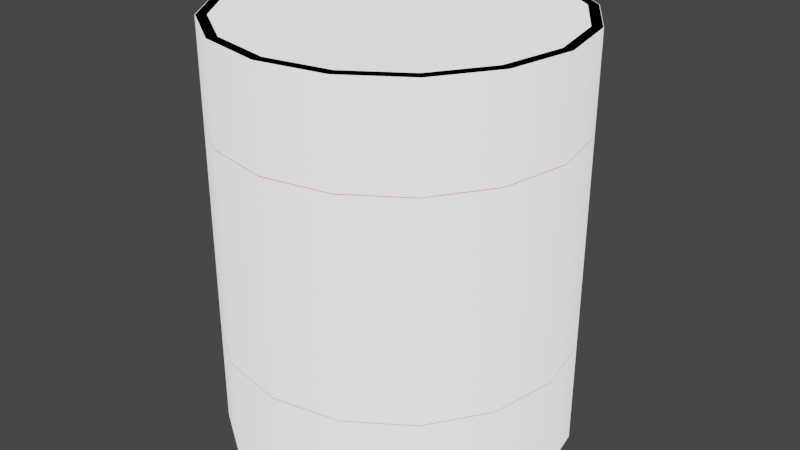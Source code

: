 # Source: Drum.blend  (saved by Blender 3.4.6; exported with 4.5.12 LTS)
import bpy
from mathutils import Matrix  # noqa: F401  (used for matrix-valued properties, if any)

bpy.ops.wm.read_factory_settings(use_empty=True)
scene = bpy.context.scene
scene.name = 'Scene'

# ---- collections
col_collection = bpy.data.collections.new('Collection'); scene.collection.children.link(col_collection)

# ---- images (referenced by path relative to the original .blend; pixels are not part of the script)
import os
ASSET_DIR = os.environ.get("B2B_ASSET_DIR", "")  # directory of the original .blend (textures are referenced by path, not embedded)
HERE = os.path.dirname(os.path.abspath(__file__))  # packed textures are extracted next to this script under _unpacked/

def load_image(name, relpath, width, height, colorspace="sRGB"):
    """Load a texture the original file referenced (path relative to the .blend, or extracted next to this script)."""
    p = next((c for c in (os.path.join(HERE, relpath), os.path.join(ASSET_DIR, relpath)) if relpath and os.path.exists(c)), "")
    if p:
        img = bpy.data.images.load(p, check_existing=True)
        img.name = name
    else:  # same state as the original file: an image datablock whose file is absent (Cycles renders it pink)
        img = bpy.data.images.new(name, width, height)
        img.source = "FILE"
        img.filepath = "//" + (relpath or name)
    img.colorspace_settings.name = colorspace
    return img
img_drum = load_image('Drum', 'Drum.tga', 1024, 1024, 'sRGB')

# ---- materials (node trees are filled in below, after node groups)
mat_drum = bpy.data.materials.new('Drum')

# ---- node groups
ng_auto_smooth = bpy.data.node_groups.new('Auto Smooth', 'GeometryNodeTree')
_s = ng_auto_smooth.interface.new_socket(name='Geometry', in_out='OUTPUT', socket_type='NodeSocketGeometry')
_s = ng_auto_smooth.interface.new_socket(name='Geometry', in_out='INPUT', socket_type='NodeSocketGeometry')
_s = ng_auto_smooth.interface.new_socket(name='Angle', in_out='INPUT', socket_type='NodeSocketFloat')
_s.subtype = 'ANGLE'
_s.min_value = 0.0
_s.max_value = 3.142
ng_auto_smooth.is_modifier = True
_N = ng_auto_smooth.nodes; _L = ng_auto_smooth.links
n0 = _N.new('NodeGroupOutput'); n0.name = 'Group Output'; n0.location = (480, -100)
n1 = _N.new('NodeGroupInput'); n1.name = 'Group Input'; n1.location = (-420, -300)
n2 = _N.new('NodeGroupInput'); n2.name = 'Group Input.001'; n2.location = (-60, -100)
n3 = _N.new('GeometryNodeSetShadeSmooth'); n3.name = 'Set Shade Smooth'; n3.location = (120, -100)
n3.domain = 'EDGE'
n4 = _N.new('GeometryNodeSetShadeSmooth'); n4.name = 'Set Shade Smooth.001'; n4.location = (300, -100)
n5 = _N.new('GeometryNodeInputMeshEdgeAngle'); n5.name = 'Edge Angle'; n5.location = (-420, -220)
n6 = _N.new('GeometryNodeInputEdgeSmooth'); n6.name = 'Is Edge Smooth'; n6.location = (-60, -160)
n7 = _N.new('GeometryNodeInputShadeSmooth'); n7.name = 'Is Face Smooth'; n7.location = (-240, -340)
n8 = _N.new('FunctionNodeBooleanMath'); n8.name = 'Boolean Math'; n8.location = (-60, -220)
n9 = _N.new('FunctionNodeCompare'); n9.name = 'Compare'; n9.location = (-240, -180)
n9.operation = 'LESS_EQUAL'
_L.new(n5.outputs[0], n9.inputs[0])
_L.new(n4.outputs[0], n0.inputs[0])
_L.new(n1.outputs[1], n9.inputs[1])
_L.new(n9.outputs[0], n8.inputs[0])
_L.new(n7.outputs[0], n8.inputs[1])
_L.new(n2.outputs[0], n3.inputs[0])
_L.new(n6.outputs[0], n3.inputs[1])
_L.new(n3.outputs[0], n4.inputs[0])
_L.new(n8.outputs[0], n3.inputs[2])
n0.is_active_output = True

# ---- material node trees
mat_drum.use_nodes = True; mat_drum.node_tree.nodes.clear()
_N = mat_drum.node_tree.nodes; _L = mat_drum.node_tree.links
n0 = _N.new('ShaderNodeBsdfPrincipled'); n0.name = 'Principled BSDF'; n0.location = (10, 300)
n0.distribution = 'GGX'
n0.subsurface_method = 'RANDOM_WALK_SKIN'
n0.inputs[0].default_value = (0.8, 0.02227, 0.0, 1.0)
n0.inputs[3].default_value = 1.45
n0.inputs[27].default_value = (0.0, 0.0, 0.0, 1.0)
n0.inputs[28].default_value = 1.0
n1 = _N.new('ShaderNodeOutputMaterial'); n1.name = 'Material Output'; n1.location = (300, 300)
n2 = _N.new('ShaderNodeTexImage'); n2.name = 'Image Texture'; n2.location = (-679, 245)
n2.image = img_drum
_L.new(n0.outputs[0], n1.inputs[0])
n1.is_active_output = True

# ---- world
world_world = bpy.data.worlds.new('World'); scene.world = world_world
world_world.use_nodes = True; world_world.node_tree.nodes.clear()
_N = world_world.node_tree.nodes; _L = world_world.node_tree.links
n0 = _N.new('ShaderNodeOutputWorld'); n0.name = 'World Output'; n0.location = (300, 300)
n1 = _N.new('ShaderNodeBackground'); n1.name = 'Background'; n1.location = (10, 300)
n1.inputs[0].default_value = (0.05088, 0.05088, 0.05088, 1.0)
_L.new(n1.outputs[0], n0.inputs[0])
n0.is_active_output = True
world_world.color = (0.05088, 0.05088, 0.05088)
world_world.use_sun_shadow = False
world_world.sun_shadow_jitter_overblur = 0.0

# ---- meshes
me_cylinder = bpy.data.meshes.new('Cylinder')
me_cylinder.from_pydata([(2.089e-10, 0.514, 0.0), (-2.473e-10, 0.4834, 1.225), (0.1967, 0.4749, 0.0), (0.185, 0.4466, 1.225), (0.3635, 0.3635, 0.0), (0.3418, 0.3418, 1.225), (0.4749, 0.1967, 0.0), (0.4466, 0.185, 1.225), (0.514, 1.567e-10, 0.0), (0.4834, -1.855e-10, 1.225), (0.4749, -0.1967, 0.0), (0.4466, -0.185, 1.225), (0.3635, -0.3635, 0.0), (0.3418, -0.3418, 1.225), (0.1967, -0.4749, 0.0), (0.185, -0.4466, 1.225), (2.089e-10, -0.514, 0.0), (-2.473e-10, -0.4834, 1.225), (-0.1967, -0.4749, 0.0), (-0.185, -0.4466, 1.225), (-0.3635, -0.3635, 0.0), (-0.3418, -0.3418, 1.225), (-0.4749, -0.1967, 0.0), (-0.4466, -0.185, 1.225), (-0.514, 1.567e-10, 0.0), (-0.4834, -1.855e-10, 1.225), (-0.4749, 0.1967, 0.0), (-0.4466, 0.185, 1.225), (-0.3635, 0.3635, 0.0), (-0.3418, 0.3418, 1.225), (-0.1967, 0.4749, 0.0), (-0.185, 0.4466, 1.225), (0.0, 0.5, 0.9584), (0.0, 0.5, 0.926), (0.0, 0.5, 0.3278), (0.0, 0.5, 0.2954), (0.1913, 0.4619, 0.2954), (0.1913, 0.4619, 0.3278), (0.1913, 0.4619, 0.926), (0.1913, 0.4619, 0.9584), (0.3536, 0.3536, 0.2954), (0.3536, 0.3536, 0.3278), (0.3536, 0.3536, 0.926), (0.3536, 0.3536, 0.9584), (0.4619, 0.1913, 0.2954), (0.4619, 0.1913, 0.3278), (0.4619, 0.1913, 0.926), (0.4619, 0.1913, 0.9584), (0.5, 0.0, 0.2954), (0.5, 0.0, 0.3278), (0.5, 0.0, 0.926), (0.5, 0.0, 0.9584), (0.4619, -0.1913, 0.2954), (0.4619, -0.1913, 0.3278), (0.4619, -0.1913, 0.926), (0.4619, -0.1913, 0.9584), (0.3536, -0.3536, 0.2954), (0.3536, -0.3536, 0.3278), (0.3536, -0.3536, 0.926), (0.3536, -0.3536, 0.9584), (0.1913, -0.4619, 0.2954), (0.1913, -0.4619, 0.3278), (0.1913, -0.4619, 0.926), (0.1913, -0.4619, 0.9584), (0.0, -0.5, 0.2954), (0.0, -0.5, 0.3278), (0.0, -0.5, 0.926), (0.0, -0.5, 0.9584), (-0.1913, -0.4619, 0.2954), (-0.1913, -0.4619, 0.3278), (-0.1913, -0.4619, 0.926), (-0.1913, -0.4619, 0.9584), (-0.3536, -0.3536, 0.2954), (-0.3536, -0.3536, 0.3278), (-0.3536, -0.3536, 0.926), (-0.3536, -0.3536, 0.9584), (-0.4619, -0.1913, 0.2954), (-0.4619, -0.1913, 0.3278), (-0.4619, -0.1913, 0.926), (-0.4619, -0.1913, 0.9584), (-0.5, 0.0, 0.2954), (-0.5, 0.0, 0.3278), (-0.5, 0.0, 0.926), (-0.5, 0.0, 0.9584), (-0.4619, 0.1913, 0.2954), (-0.4619, 0.1913, 0.3278), (-0.4619, 0.1913, 0.926), (-0.4619, 0.1913, 0.9584), (-0.3536, 0.3536, 0.2954), (-0.3536, 0.3536, 0.3278), (-0.3536, 0.3536, 0.926), (-0.3536, 0.3536, 0.9584), (-0.1913, 0.4619, 0.2954), (-0.1913, 0.4619, 0.3278), (-0.1913, 0.4619, 0.926), (-0.1913, 0.4619, 0.9584), (-0.1913, 0.4619, 1.207), (0.0, 0.5, 1.207), (0.1913, 0.4619, 1.207), (0.3536, 0.3536, 1.207), (0.4619, 0.1913, 1.207), (0.5, 0.0, 1.207), (0.4619, -0.1913, 1.207), (0.3536, -0.3536, 1.207), (0.1913, -0.4619, 1.207), (0.0, -0.5, 1.207), (-0.1913, -0.4619, 1.207), (-0.3536, -0.3536, 1.207), (-0.4619, -0.1913, 1.207), (-0.5, 0.0, 1.207), (-0.4619, 0.1913, 1.207), (-0.3536, 0.3536, 1.207), (0.1964, 0.4741, 1.225), (2.203e-10, 0.5131, 1.225), (0.3628, 0.3628, 1.225), (0.4741, 0.1964, 1.225), (0.5131, 9.789e-11, 1.225), (0.4741, -0.1964, 1.225), (0.3628, -0.3628, 1.225), (0.1964, -0.4741, 1.225), (2.203e-10, -0.5131, 1.225), (-0.1964, -0.4741, 1.225), (-0.3628, -0.3628, 1.225), (-0.4741, -0.1964, 1.225), (-0.5131, 9.789e-11, 1.225), (-0.4741, 0.1964, 1.225), (-0.3628, 0.3628, 1.225), (-0.1964, 0.4741, 1.225), (-0.1964, 0.4741, 1.207), (2.203e-10, 0.5131, 1.207), (0.1964, 0.4741, 1.207), (0.3628, 0.3628, 1.207), (0.4741, 0.1964, 1.207), (0.5131, 9.789e-11, 1.207), (0.4741, -0.1964, 1.207), (0.3628, -0.3628, 1.207), (0.1964, -0.4741, 1.207), (2.203e-10, -0.5131, 1.207), (-0.1964, -0.4741, 1.207), (-0.3628, -0.3628, 1.207), (-0.4741, -0.1964, 1.207), (-0.5131, 9.789e-11, 1.207), (-0.4741, 0.1964, 1.207), (-0.3628, 0.3628, 1.207), (0.2662, 0.1746, 1.201), (0.2455, 0.1787, 1.201), (0.2837, 0.1629, 1.201), (0.2954, 0.1453, 1.201), (0.2995, 0.1247, 1.201), (0.2954, 0.104, 1.201), (0.2837, 0.08643, 1.201), (0.2662, 0.07471, 1.201), (0.2455, 0.0706, 1.201), (0.2248, 0.07471, 1.201), (0.2073, 0.08643, 1.201), (0.1955, 0.104, 1.201), (0.1914, 0.1247, 1.201), (0.1955, 0.1453, 1.201), (0.2073, 0.1629, 1.201), (0.2248, 0.1746, 1.201), (-0.1913, 0.4619, 0.024), (0.0, 0.5, 0.024), (0.1913, 0.4619, 0.024), (0.3536, 0.3536, 0.024), (0.4619, 0.1913, 0.024), (0.5, 0.0, 0.024), (0.4619, -0.1913, 0.024), (0.3536, -0.3536, 0.024), (0.1913, -0.4619, 0.024), (0.0, -0.5, 0.024), (-0.1913, -0.4619, 0.024), (-0.3536, -0.3536, 0.024), (-0.4619, -0.1913, 0.024), (-0.5, 0.0, 0.024), (-0.4619, 0.1913, 0.024), (-0.3536, 0.3536, 0.024), (0.185, 0.4466, 1.201), (-2.473e-10, 0.4834, 1.201), (0.3418, 0.3418, 1.201), (0.4466, 0.185, 1.201), (0.4834, -1.855e-10, 1.201), (0.4466, -0.185, 1.201), (0.3418, -0.3418, 1.201), (0.185, -0.4466, 1.201), (-2.473e-10, -0.4834, 1.201), (-0.185, -0.4466, 1.201), (-0.3418, -0.3418, 1.201), (-0.4466, -0.185, 1.201), (-0.4834, -1.855e-10, 1.201), (-0.4466, 0.185, 1.201), (-0.3418, 0.3418, 1.201), (-0.185, 0.4466, 1.201), (0.2662, 0.1746, 1.211), (0.2455, 0.1787, 1.211), (0.2837, 0.1629, 1.211), (0.2954, 0.1453, 1.211), (0.2995, 0.1247, 1.211), (0.2954, 0.104, 1.211), (0.2837, 0.08643, 1.211), (0.2662, 0.07471, 1.211), (0.2455, 0.0706, 1.211), (0.2248, 0.07471, 1.211), (0.2073, 0.08643, 1.211), (0.1955, 0.104, 1.211), (0.1914, 0.1247, 1.211), (0.1955, 0.1453, 1.211), (0.2073, 0.1629, 1.211), (0.2248, 0.1746, 1.211), (8.68e-11, 0.5094, 0.9529), (8.68e-11, 0.5094, 0.9315), (2.474e-10, 0.5145, 0.9422), (8.68e-11, 0.5094, 0.3223), (8.68e-11, 0.5094, 0.3009), (2.474e-10, 0.5145, 0.3116), (0.1949, 0.4706, 0.3009), (0.1949, 0.4706, 0.3223), (0.1969, 0.4753, 0.3116), (0.1949, 0.4706, 0.9315), (0.1949, 0.4706, 0.9529), (0.1969, 0.4753, 0.9422), (0.3602, 0.3602, 0.3009), (0.3602, 0.3602, 0.3223), (0.3638, 0.3638, 0.3116), (0.3602, 0.3602, 0.9315), (0.3602, 0.3602, 0.9529), (0.3638, 0.3638, 0.9422), (0.4706, 0.1949, 0.3009), (0.4706, 0.1949, 0.3223), (0.4753, 0.1969, 0.3116), (0.4706, 0.1949, 0.9315), (0.4706, 0.1949, 0.9529), (0.4753, 0.1969, 0.9422), (0.5094, -4.464e-11, 0.3009), (0.5094, -4.464e-11, 0.3223), (0.5145, 8.941e-12, 0.3116), (0.5094, -4.464e-11, 0.9315), (0.5094, -4.464e-11, 0.9529), (0.5145, 8.941e-12, 0.9422), (0.4706, -0.1949, 0.3009), (0.4706, -0.1949, 0.3223), (0.4753, -0.1969, 0.3116), (0.4706, -0.1949, 0.9315), (0.4706, -0.1949, 0.9529), (0.4753, -0.1969, 0.9422), (0.3602, -0.3602, 0.3009), (0.3602, -0.3602, 0.3223), (0.3638, -0.3638, 0.3116), (0.3602, -0.3602, 0.9315), (0.3602, -0.3602, 0.9529), (0.3638, -0.3638, 0.9422), (0.1949, -0.4706, 0.3009), (0.1949, -0.4706, 0.3223), (0.1969, -0.4753, 0.3116), (0.1949, -0.4706, 0.9315), (0.1949, -0.4706, 0.9529), (0.1969, -0.4753, 0.9422), (8.68e-11, -0.5094, 0.3009), (8.68e-11, -0.5094, 0.3223), (2.474e-10, -0.5145, 0.3116), (8.68e-11, -0.5094, 0.9315), (8.68e-11, -0.5094, 0.9529), (2.474e-10, -0.5145, 0.9422), (-0.1949, -0.4706, 0.3009), (-0.1949, -0.4706, 0.3223), (-0.1969, -0.4753, 0.3116), (-0.1949, -0.4706, 0.9315), (-0.1949, -0.4706, 0.9529), (-0.1969, -0.4753, 0.9422), (-0.3602, -0.3602, 0.3009), (-0.3602, -0.3602, 0.3223), (-0.3638, -0.3638, 0.3116), (-0.3602, -0.3602, 0.9315), (-0.3602, -0.3602, 0.9529), (-0.3638, -0.3638, 0.9422), (-0.4706, -0.1949, 0.3009), (-0.4706, -0.1949, 0.3223), (-0.4753, -0.1969, 0.3116), (-0.4706, -0.1949, 0.9315), (-0.4706, -0.1949, 0.9529), (-0.4753, -0.1969, 0.9422), (-0.5094, -4.464e-11, 0.3009), (-0.5094, -4.464e-11, 0.3223), (-0.5145, 8.941e-12, 0.3116), (-0.5094, -4.464e-11, 0.9315), (-0.5094, -4.464e-11, 0.9529), (-0.5145, 8.941e-12, 0.9422), (-0.4706, 0.1949, 0.3009), (-0.4706, 0.1949, 0.3223), (-0.4753, 0.1969, 0.3116), (-0.4706, 0.1949, 0.9315), (-0.4706, 0.1949, 0.9529), (-0.4753, 0.1969, 0.9422), (-0.3602, 0.3602, 0.3009), (-0.3602, 0.3602, 0.3223), (-0.3638, 0.3638, 0.3116), (-0.3602, 0.3602, 0.9315), (-0.3602, 0.3602, 0.9529), (-0.3638, 0.3638, 0.9422), (-0.1949, 0.4706, 0.3009), (-0.1949, 0.4706, 0.3223), (-0.1969, 0.4753, 0.3116), (-0.1949, 0.4706, 0.9315), (-0.1949, 0.4706, 0.9529), (-0.1969, 0.4753, 0.9422)], [], [(161, 35, 36, 162), (105, 104, 136, 137), (11, 13, 118, 117), (106, 105, 137, 138), (23, 25, 124, 123), (107, 106, 138, 139), (9, 11, 117, 116), (108, 107, 139, 140), (21, 23, 123, 122), (109, 108, 140, 141), (7, 9, 116, 115), (110, 109, 141, 142), (19, 21, 122, 121), (111, 110, 142, 143), (13, 11, 181, 182), (38, 42, 41, 37), (0, 2, 4, 6, 8, 10, 12, 14, 16, 18, 20, 22, 24, 26, 28, 30), (5, 7, 115, 114), (90, 94, 93, 89), (86, 90, 89, 85), (82, 86, 85, 81), (78, 82, 81, 77), (74, 78, 77, 73), (70, 74, 73, 69), (66, 70, 69, 65), (62, 66, 65, 61), (58, 62, 61, 57), (54, 58, 57, 53), (50, 54, 53, 49), (46, 50, 49, 45), (42, 46, 45, 41), (160, 92, 35, 161), (33, 38, 37, 34), (175, 88, 92, 160), (174, 84, 88, 175), (173, 80, 84, 174), (172, 76, 80, 173), (171, 72, 76, 172), (170, 68, 72, 171), (169, 64, 68, 170), (168, 60, 64, 169), (167, 56, 60, 168), (166, 52, 56, 167), (165, 48, 52, 166), (164, 44, 48, 165), (163, 40, 44, 164), (162, 36, 40, 163), (96, 111, 143, 128), (94, 33, 34, 93), (301, 209, 33, 94), (209, 217, 38, 33), (211, 299, 93, 34), (215, 211, 34, 37), (295, 301, 94, 90), (299, 293, 89, 93), (91, 95, 302, 296), (289, 295, 90, 86), (92, 88, 292, 298), (293, 287, 85, 89), (87, 91, 296, 290), (283, 289, 86, 82), (88, 84, 286, 292), (287, 281, 81, 85), (83, 87, 290, 284), (277, 283, 82, 78), (84, 80, 280, 286), (281, 275, 77, 81), (79, 83, 284, 278), (271, 277, 78, 74), (80, 76, 274, 280), (275, 269, 73, 77), (75, 79, 278, 272), (265, 271, 74, 70), (76, 72, 268, 274), (269, 263, 69, 73), (71, 75, 272, 266), (259, 265, 70, 66), (72, 68, 262, 268), (263, 257, 65, 69), (67, 71, 266, 260), (253, 259, 66, 62), (68, 64, 256, 262), (257, 251, 61, 65), (63, 67, 260, 254), (247, 253, 62, 58), (64, 60, 250, 256), (251, 245, 57, 61), (59, 63, 254, 248), (241, 247, 58, 54), (60, 56, 244, 250), (245, 239, 53, 57), (55, 59, 248, 242), (235, 241, 54, 50), (56, 52, 238, 244), (239, 233, 49, 53), (51, 55, 242, 236), (229, 235, 50, 46), (52, 48, 232, 238), (233, 227, 45, 49), (47, 51, 236, 230), (223, 229, 46, 42), (48, 44, 226, 232), (227, 221, 41, 45), (43, 47, 230, 224), (217, 223, 42, 38), (44, 40, 220, 226), (221, 215, 37, 41), (39, 43, 224, 218), (95, 32, 208, 302), (36, 35, 212, 214), (35, 92, 298, 212), (40, 36, 214, 220), (31, 1, 113, 127), (95, 96, 97, 32), (32, 97, 98, 39), (39, 98, 99, 43), (91, 111, 96, 95), (87, 110, 111, 91), (83, 109, 110, 87), (79, 108, 109, 83), (75, 107, 108, 79), (71, 106, 107, 75), (67, 105, 106, 71), (63, 104, 105, 67), (59, 103, 104, 63), (55, 102, 103, 59), (51, 101, 102, 55), (47, 100, 101, 51), (43, 99, 100, 47), (131, 114, 115, 132), (132, 115, 116, 133), (133, 116, 117, 134), (134, 117, 118, 135), (135, 118, 119, 136), (136, 119, 120, 137), (137, 120, 121, 138), (138, 121, 122, 139), (139, 122, 123, 140), (140, 123, 124, 141), (141, 124, 125, 142), (142, 125, 126, 143), (143, 126, 127, 128), (130, 112, 114, 131), (129, 113, 112, 130), (128, 127, 113, 129), (25, 27, 125, 124), (104, 103, 135, 136), (13, 15, 119, 118), (103, 102, 134, 135), (27, 29, 126, 125), (102, 101, 133, 134), (1, 3, 112, 113), (97, 96, 128, 129), (15, 17, 120, 119), (101, 100, 132, 133), (29, 31, 127, 126), (98, 97, 129, 130), (100, 99, 131, 132), (3, 5, 114, 112), (99, 98, 130, 131), (17, 19, 121, 120), (156, 155, 203, 204), (21, 19, 185, 186), (29, 27, 189, 190), (7, 5, 178, 179), (15, 13, 182, 183), (23, 21, 186, 187), (31, 29, 190, 191), (9, 7, 179, 180), (17, 15, 183, 184), (25, 23, 187, 188), (3, 1, 177, 176), (1, 31, 191, 177), (11, 9, 180, 181), (19, 17, 184, 185), (27, 25, 188, 189), (5, 3, 176, 178), (2, 162, 163, 4), (4, 163, 164, 6), (6, 164, 165, 8), (8, 165, 166, 10), (10, 166, 167, 12), (12, 167, 168, 14), (14, 168, 169, 16), (16, 169, 170, 18), (18, 170, 171, 20), (20, 171, 172, 22), (22, 172, 173, 24), (24, 173, 174, 26), (26, 174, 175, 28), (28, 175, 160, 30), (30, 160, 161, 0), (0, 161, 162, 2), (145, 144, 176, 177), (144, 146, 178, 176), (146, 147, 179, 178), (147, 148, 180, 179), (148, 149, 181, 180), (149, 150, 182, 181), (150, 151, 183, 182), (151, 152, 184, 183), (152, 153, 185, 184), (153, 154, 186, 185), (154, 155, 187, 186), (155, 156, 188, 187), (156, 157, 189, 188), (157, 158, 190, 189), (158, 159, 191, 190), (159, 145, 177, 191), (192, 193, 207, 206, 205, 204, 203, 202, 201, 200, 199, 198, 197, 196, 195, 194), (149, 148, 196, 197), (157, 156, 204, 205), (150, 149, 197, 198), (158, 157, 205, 206), (151, 150, 198, 199), (159, 158, 206, 207), (152, 151, 199, 200), (144, 145, 193, 192), (145, 159, 207, 193), (153, 152, 200, 201), (146, 144, 192, 194), (154, 153, 201, 202), (147, 146, 194, 195), (155, 154, 202, 203), (148, 147, 195, 196), (209, 301, 303, 210), (210, 303, 302, 208), (299, 211, 213, 300), (300, 213, 212, 298), (301, 295, 297, 303), (303, 297, 296, 302), (293, 299, 300, 294), (294, 300, 298, 292), (295, 289, 291, 297), (297, 291, 290, 296), (287, 293, 294, 288), (288, 294, 292, 286), (289, 283, 285, 291), (291, 285, 284, 290), (281, 287, 288, 282), (282, 288, 286, 280), (283, 277, 279, 285), (285, 279, 278, 284), (275, 281, 282, 276), (276, 282, 280, 274), (277, 271, 273, 279), (279, 273, 272, 278), (269, 275, 276, 270), (270, 276, 274, 268), (271, 265, 267, 273), (273, 267, 266, 272), (263, 269, 270, 264), (264, 270, 268, 262), (265, 259, 261, 267), (267, 261, 260, 266), (257, 263, 264, 258), (258, 264, 262, 256), (259, 253, 255, 261), (261, 255, 254, 260), (251, 257, 258, 252), (252, 258, 256, 250), (253, 247, 249, 255), (255, 249, 248, 254), (245, 251, 252, 246), (246, 252, 250, 244), (247, 241, 243, 249), (249, 243, 242, 248), (239, 245, 246, 240), (240, 246, 244, 238), (241, 235, 237, 243), (243, 237, 236, 242), (233, 239, 240, 234), (234, 240, 238, 232), (235, 229, 231, 237), (237, 231, 230, 236), (227, 233, 234, 228), (228, 234, 232, 226), (229, 223, 225, 231), (231, 225, 224, 230), (221, 227, 228, 222), (222, 228, 226, 220), (223, 217, 219, 225), (225, 219, 218, 224), (215, 221, 222, 216), (216, 222, 220, 214), (217, 209, 210, 219), (219, 210, 208, 218), (211, 215, 216, 213), (213, 216, 214, 212), (32, 39, 218, 208)])
me_cylinder.polygons.foreach_set('use_smooth', [True] * 290)
_k = set([(32, 39), (32, 95), (33, 38), (33, 94), (34, 37), (34, 93), (35, 36), (35, 92), (36, 40), (37, 41), (38, 42), (39, 43), (40, 44), (41, 45), (42, 46), (43, 47), (44, 48), (45, 49), (46, 50), (47, 51), (48, 52), (49, 53), (50, 54), (51, 55), (52, 56), (53, 57), (54, 58), (55, 59), (56, 60), (57, 61), (58, 62), (59, 63), (60, 64), (61, 65), (62, 66), (63, 67), (64, 68), (65, 69), (66, 70), (67, 71), (68, 72), (69, 73), (70, 74), (71, 75), (72, 76), (73, 77), (74, 78), (75, 79), (76, 80), (77, 81), (78, 82), (79, 83), (80, 84), (81, 85), (82, 86), (83, 87), (84, 88), (85, 89), (86, 90), (87, 91), (88, 92), (89, 93), (90, 94), (91, 95), (160, 161), (160, 175), (161, 162), (162, 163), (163, 164), (164, 165), (165, 166), (166, 167), (167, 168), (168, 169), (169, 170), (170, 171), (171, 172), (172, 173), (173, 174), (174, 175)])
me_cylinder.attributes.new('sharp_edge', 'BOOLEAN', 'EDGE').data.foreach_set('value', [ (min(e.vertices), max(e.vertices)) in _k for e in me_cylinder.edges])
_uv = me_cylinder.uv_layers.new(name='UVMap')
_uv.uv.foreach_set('vector', [0.2908, 0.995, 0.2047, 0.995, 0.2047, 0.9331, 0.2908, 0.9331, 0.3934, 0.7669, 0.4146, 0.818, 0.4115, 0.8201, 0.3898, 0.7676, 0.6087, 0.3297, 0.5593, 0.3093, 0.5609, 0.301, 0.6134, 0.3227, 0.3934, 0.7116, 0.3934, 0.7669, 0.3898, 0.7676, 0.3898, 0.7108, 0.3981, 0.4705, 0.4185, 0.5199, 0.4115, 0.5246, 0.3898, 0.4721, 0.4146, 0.6604, 0.3934, 0.7116, 0.3898, 0.7108, 0.4115, 0.6584, 0.6465, 0.3676, 0.6087, 0.3297, 0.6134, 0.3227, 0.6535, 0.3629, 0.4537, 0.6213, 0.4146, 0.6604, 0.4115, 0.6584, 0.4517, 0.6182, 0.3981, 0.417, 0.3981, 0.4705, 0.3898, 0.4721, 0.3898, 0.4153, 0.5049, 0.6001, 0.4537, 0.6213, 0.4517, 0.6182, 0.5041, 0.5965, 0.667, 0.417, 0.6465, 0.3676, 0.6535, 0.3629, 0.6753, 0.4153, 0.5602, 0.6001, 0.5049, 0.6001, 0.5041, 0.5965, 0.5609, 0.5965, 0.4185, 0.3676, 0.3981, 0.417, 0.3898, 0.4153, 0.4115, 0.3629, 0.6113, 0.6213, 0.5602, 0.6001, 0.5609, 0.5965, 0.6134, 0.6182, 0.8481, 0.8174, 0.8481, 0.8709, 0.8413, 0.8709, 0.8413, 0.8174, 0.005, 0.9331, 0.005, 0.8713, 0.1947, 0.8713, 0.1947, 0.9331, 0.4518, 0.02677, 0.5043, 0.005, 0.5612, 0.005, 0.6138, 0.02677, 0.654, 0.06699, 0.6758, 0.1195, 0.6758, 0.1764, 0.654, 0.229, 0.6138, 0.2692, 0.5612, 0.291, 0.5043, 0.291, 0.4518, 0.2692, 0.4116, 0.229, 0.3898, 0.1764, 0.3898, 0.1195, 0.4116, 0.06699, 0.667, 0.4705, 0.667, 0.417, 0.6753, 0.4153, 0.6753, 0.4721, 0.005, 0.1288, 0.005, 0.06688, 0.1947, 0.06688, 0.1947, 0.1288, 0.005, 0.1906, 0.005, 0.1288, 0.1947, 0.1288, 0.1947, 0.1906, 0.005, 0.2525, 0.005, 0.1906, 0.1947, 0.1906, 0.1947, 0.2525, 0.005, 0.3144, 0.005, 0.2525, 0.1947, 0.2525, 0.1947, 0.3144, 0.005, 0.3762, 0.005, 0.3144, 0.1947, 0.3144, 0.1947, 0.3762, 0.005, 0.4381, 0.005, 0.3762, 0.1947, 0.3762, 0.1947, 0.4381, 0.005, 0.5, 0.005, 0.4381, 0.1947, 0.4381, 0.1947, 0.5, 0.005, 0.5619, 0.005, 0.5, 0.1947, 0.5, 0.1947, 0.5619, 0.005, 0.6237, 0.005, 0.5619, 0.1947, 0.5619, 0.1947, 0.6237, 0.005, 0.6856, 0.005, 0.6237, 0.1947, 0.6237, 0.1947, 0.6856, 0.005, 0.7475, 0.005, 0.6856, 0.1947, 0.6856, 0.1947, 0.7475, 0.005, 0.8094, 0.005, 0.7475, 0.1947, 0.7475, 0.1947, 0.8094, 0.005, 0.8713, 0.005, 0.8094, 0.1947, 0.8094, 0.1947, 0.8713, 0.2908, 0.06688, 0.2047, 0.06688, 0.2047, 0.005, 0.2908, 0.005, 0.005, 0.995, 0.005, 0.9331, 0.1947, 0.9331, 0.1947, 0.995, 0.2908, 0.1288, 0.2047, 0.1287, 0.2047, 0.06688, 0.2908, 0.06688, 0.2908, 0.1906, 0.2047, 0.1906, 0.2047, 0.1287, 0.2908, 0.1288, 0.2908, 0.2525, 0.2047, 0.2525, 0.2047, 0.1906, 0.2908, 0.1906, 0.2908, 0.3144, 0.2047, 0.3144, 0.2047, 0.2525, 0.2908, 0.2525, 0.2908, 0.3762, 0.2047, 0.3762, 0.2047, 0.3144, 0.2908, 0.3144, 0.2908, 0.4381, 0.2047, 0.4381, 0.2047, 0.3762, 0.2908, 0.3762, 0.2908, 0.5, 0.2047, 0.5, 0.2047, 0.4381, 0.2908, 0.4381, 0.2908, 0.5619, 0.2047, 0.5619, 0.2047, 0.5, 0.2908, 0.5, 0.2908, 0.6237, 0.2047, 0.6237, 0.2047, 0.5619, 0.2908, 0.5619, 0.2908, 0.6856, 0.2047, 0.6856, 0.2047, 0.6237, 0.2908, 0.6237, 0.2908, 0.7475, 0.2047, 0.7475, 0.2047, 0.6856, 0.2908, 0.6856, 0.2908, 0.8094, 0.2047, 0.8094, 0.2047, 0.7475, 0.2908, 0.7475, 0.2908, 0.8712, 0.2047, 0.8712, 0.2047, 0.8094, 0.2908, 0.8094, 0.2908, 0.9331, 0.2047, 0.9331, 0.2047, 0.8712, 0.2908, 0.8712, 0.6504, 0.6604, 0.6113, 0.6213, 0.6134, 0.6182, 0.6535, 0.6584, 0.005, 0.06688, 0.005, 0.005, 0.1947, 0.005, 0.1947, 0.06688, 0.9853, 0.7503, 0.9853, 0.8056, 0.9823, 0.8051, 0.9823, 0.7508, 0.9843, 0.8843, 0.9843, 0.9407, 0.9812, 0.9401, 0.9812, 0.8848, 0.9925, 0.07193, 0.9925, 0.1272, 0.9894, 0.1267, 0.9894, 0.07246, 0.9806, 0.4348, 0.9806, 0.4912, 0.9776, 0.4907, 0.9776, 0.4354, 0.8626, 0.6884, 0.8441, 0.7405, 0.8414, 0.739, 0.8596, 0.6879, 0.7667, 0.1655, 0.7482, 0.1135, 0.7513, 0.1129, 0.7694, 0.1641, 0.8132, 0.6879, 0.8314, 0.739, 0.8287, 0.7405, 0.8102, 0.6884, 0.8626, 0.632, 0.8626, 0.6884, 0.8596, 0.6879, 0.8596, 0.6325, 0.8726, 0.739, 0.8908, 0.6879, 0.8938, 0.6884, 0.8753, 0.7405, 0.7482, 0.1135, 0.7482, 0.05708, 0.7513, 0.0576, 0.7513, 0.1129, 0.8132, 0.6325, 0.8132, 0.6879, 0.8102, 0.6884, 0.8102, 0.632, 0.8441, 0.5799, 0.8626, 0.632, 0.8596, 0.6325, 0.8414, 0.5814, 0.8908, 0.6879, 0.8908, 0.6325, 0.8938, 0.632, 0.8938, 0.6884, 0.7482, 0.05708, 0.7667, 0.005, 0.7694, 0.00648, 0.7513, 0.0576, 0.8314, 0.5814, 0.8132, 0.6325, 0.8102, 0.632, 0.8287, 0.5799, 0.8007, 0.1135, 0.7821, 0.1655, 0.7794, 0.1641, 0.7976, 0.1129, 0.8908, 0.6325, 0.8726, 0.5814, 0.8753, 0.5799, 0.8938, 0.632, 0.7975, 0.7405, 0.7789, 0.6884, 0.782, 0.6879, 0.8002, 0.739, 0.6883, 0.8584, 0.7065, 0.9095, 0.7038, 0.911, 0.6853, 0.8589, 0.8007, 0.05708, 0.8007, 0.1135, 0.7976, 0.1129, 0.7976, 0.0576, 0.6853, 0.739, 0.7035, 0.6879, 0.7065, 0.6884, 0.688, 0.7405, 0.7789, 0.6884, 0.7789, 0.632, 0.782, 0.6325, 0.782, 0.6879, 0.6883, 0.8031, 0.6883, 0.8584, 0.6853, 0.8589, 0.6853, 0.8026, 0.7821, 0.005, 0.8007, 0.05708, 0.7976, 0.0576, 0.7794, 0.00648, 0.7035, 0.6879, 0.7035, 0.6325, 0.7065, 0.632, 0.7065, 0.6884, 0.7789, 0.632, 0.7975, 0.5799, 0.8002, 0.5814, 0.782, 0.6325, 0.7065, 0.7519, 0.6883, 0.8031, 0.6853, 0.8026, 0.7038, 0.7505, 0.753, 0.2311, 0.7625, 0.1755, 0.7654, 0.1766, 0.7561, 0.2311, 0.7035, 0.6325, 0.6853, 0.5814, 0.688, 0.5799, 0.7065, 0.632, 0.7177, 0.2856, 0.7082, 0.23, 0.7113, 0.23, 0.7206, 0.2845, 0.7337, 0.23, 0.743, 0.2845, 0.7401, 0.2856, 0.7306, 0.23, 0.7625, 0.2856, 0.753, 0.2311, 0.7561, 0.2311, 0.7654, 0.2846, 0.6982, 0.1766, 0.6889, 0.2311, 0.6858, 0.2311, 0.6953, 0.1755, 0.7082, 0.23, 0.7177, 0.1755, 0.7206, 0.1765, 0.7113, 0.23, 0.743, 0.1765, 0.7337, 0.23, 0.7306, 0.23, 0.7401, 0.1755, 0.8319, 0.1135, 0.8134, 0.1655, 0.8107, 0.1641, 0.8288, 0.1129, 0.6889, 0.2311, 0.6982, 0.2846, 0.6953, 0.2856, 0.6858, 0.2311, 0.735, 0.7405, 0.7165, 0.6884, 0.7195, 0.6879, 0.7377, 0.739, 0.8761, 0.1129, 0.8943, 0.1641, 0.8916, 0.1655, 0.8731, 0.1135, 0.8319, 0.05708, 0.8319, 0.1135, 0.8288, 0.1129, 0.8288, 0.0576, 0.6858, 0.1641, 0.7039, 0.1129, 0.707, 0.1135, 0.6885, 0.1655, 0.7165, 0.6884, 0.7165, 0.632, 0.7195, 0.6325, 0.7195, 0.6879, 0.8761, 0.0576, 0.8761, 0.1129, 0.8731, 0.1135, 0.8731, 0.05708, 0.8134, 0.005, 0.8319, 0.05708, 0.8288, 0.0576, 0.8107, 0.00648, 0.7039, 0.1129, 0.7039, 0.0576, 0.707, 0.05708, 0.707, 0.1135, 0.7165, 0.632, 0.735, 0.5799, 0.7377, 0.5814, 0.7195, 0.6325, 0.8943, 0.00648, 0.8761, 0.0576, 0.8731, 0.05708, 0.8916, 0.005, 0.8631, 0.1135, 0.8446, 0.1655, 0.8419, 0.1641, 0.8601, 0.1129, 0.7039, 0.0576, 0.6858, 0.00648, 0.6885, 0.005, 0.707, 0.05708, 0.7662, 0.7405, 0.7477, 0.6884, 0.7508, 0.6879, 0.7689, 0.739, 0.7195, 0.8584, 0.7377, 0.9095, 0.735, 0.911, 0.7165, 0.8589, 0.8631, 0.05708, 0.8631, 0.1135, 0.8601, 0.1129, 0.8601, 0.0576, 0.717, 0.1641, 0.7352, 0.1129, 0.7382, 0.1135, 0.7197, 0.1655, 0.7477, 0.6884, 0.7477, 0.632, 0.7508, 0.6325, 0.7508, 0.6879, 0.7195, 0.8031, 0.7195, 0.8584, 0.7165, 0.8589, 0.7165, 0.8026, 0.8446, 0.005, 0.8631, 0.05708, 0.8601, 0.0576, 0.8419, 0.00648, 0.7352, 0.1129, 0.7352, 0.0576, 0.7382, 0.05708, 0.7382, 0.1135, 0.7477, 0.632, 0.7662, 0.5799, 0.7689, 0.5814, 0.7508, 0.6325, 0.7377, 0.7519, 0.7195, 0.8031, 0.7165, 0.8026, 0.735, 0.7505, 0.9895, 0.05979, 0.9895, 0.00553, 0.9925, 0.005, 0.9925, 0.06028, 0.9776, 0.5576, 0.9776, 0.5023, 0.9806, 0.5018, 0.9806, 0.5582, 0.9859, 0.2303, 0.9859, 0.176, 0.989, 0.1755, 0.989, 0.2308, 0.7352, 0.0576, 0.717, 0.00648, 0.7197, 0.005, 0.7382, 0.05708, 0.5593, 0.5782, 0.6087, 0.5577, 0.6134, 0.5647, 0.5609, 0.5865, 0.3008, 0.9331, 0.3798, 0.9331, 0.3798, 0.995, 0.3008, 0.995, 0.3008, 0.005, 0.3798, 0.005, 0.3798, 0.06687, 0.3008, 0.06688, 0.3008, 0.06688, 0.3798, 0.06687, 0.3798, 0.1287, 0.3008, 0.1288, 0.3008, 0.8712, 0.3798, 0.8712, 0.3798, 0.9331, 0.3008, 0.9331, 0.3008, 0.8094, 0.3798, 0.8094, 0.3798, 0.8712, 0.3008, 0.8712, 0.3008, 0.7475, 0.3798, 0.7475, 0.3798, 0.8094, 0.3008, 0.8094, 0.3008, 0.6856, 0.3798, 0.6856, 0.3798, 0.7475, 0.3008, 0.7475, 0.3008, 0.6237, 0.3798, 0.6237, 0.3798, 0.6856, 0.3008, 0.6856, 0.3008, 0.5619, 0.3798, 0.5619, 0.3798, 0.6237, 0.3008, 0.6237, 0.3008, 0.5, 0.3798, 0.5, 0.3798, 0.5619, 0.3008, 0.5619, 0.3008, 0.4381, 0.3798, 0.4381, 0.3798, 0.5, 0.3008, 0.5, 0.3008, 0.3762, 0.3798, 0.3762, 0.3798, 0.4381, 0.3008, 0.4381, 0.3008, 0.3144, 0.3798, 0.3144, 0.3798, 0.3762, 0.3008, 0.3762, 0.3008, 0.2525, 0.3798, 0.2525, 0.3798, 0.3144, 0.3008, 0.3144, 0.3008, 0.1906, 0.3798, 0.1906, 0.3798, 0.2525, 0.3008, 0.2525, 0.3008, 0.1288, 0.3798, 0.1287, 0.3798, 0.1906, 0.3008, 0.1906, 0.9262, 0.8841, 0.9312, 0.8841, 0.9312, 0.9409, 0.9262, 0.9409, 0.9356, 0.6467, 0.9406, 0.6467, 0.9406, 0.7035, 0.9356, 0.7035, 0.9356, 0.5799, 0.9406, 0.5799, 0.9406, 0.6367, 0.9356, 0.6367, 0.9159, 0.1755, 0.9209, 0.1755, 0.9209, 0.2323, 0.9159, 0.2323, 0.9256, 0.7035, 0.9206, 0.7035, 0.9206, 0.6467, 0.9256, 0.6467, 0.8777, 0.8809, 0.8827, 0.8809, 0.8827, 0.9376, 0.8777, 0.9376, 0.9211, 0.005, 0.9261, 0.005, 0.9261, 0.06179, 0.9211, 0.06179, 0.8581, 0.8809, 0.8631, 0.8809, 0.8631, 0.9376, 0.8581, 0.9376, 0.9206, 0.5799, 0.9256, 0.5799, 0.9256, 0.6367, 0.9206, 0.6367, 0.9211, 0.07179, 0.9261, 0.07179, 0.9261, 0.1286, 0.9211, 0.1286, 0.9273, 0.7505, 0.9323, 0.7505, 0.9323, 0.8073, 0.9273, 0.8073, 0.9262, 0.8174, 0.9312, 0.8174, 0.9312, 0.8741, 0.9262, 0.8741, 0.9359, 0.2323, 0.9309, 0.2323, 0.9309, 0.1755, 0.9359, 0.1755, 0.8463, 0.9376, 0.8413, 0.9376, 0.8413, 0.8809, 0.8463, 0.8809, 0.8927, 0.8809, 0.8977, 0.8809, 0.8977, 0.9376, 0.8927, 0.9376, 0.9094, 0.8809, 0.9144, 0.8809, 0.9144, 0.9376, 0.9094, 0.9376, 0.4185, 0.5199, 0.4564, 0.5577, 0.4517, 0.5647, 0.4115, 0.5246, 0.4146, 0.818, 0.4537, 0.8571, 0.4517, 0.8602, 0.4115, 0.8201, 0.5593, 0.3093, 0.5058, 0.3093, 0.5041, 0.301, 0.5609, 0.301, 0.4537, 0.8571, 0.5049, 0.8783, 0.5041, 0.882, 0.4517, 0.8602, 0.4564, 0.5577, 0.5058, 0.5782, 0.5041, 0.5865, 0.4517, 0.5647, 0.5049, 0.8783, 0.5602, 0.8783, 0.5609, 0.882, 0.5041, 0.882, 0.6087, 0.5577, 0.6465, 0.5199, 0.6535, 0.5246, 0.6134, 0.5647, 0.6716, 0.7116, 0.6504, 0.6604, 0.6535, 0.6584, 0.6753, 0.7108, 0.5058, 0.3093, 0.4564, 0.3297, 0.4517, 0.3227, 0.5041, 0.301, 0.5602, 0.8783, 0.6113, 0.8571, 0.6134, 0.8602, 0.5609, 0.882, 0.5058, 0.5782, 0.5593, 0.5782, 0.5609, 0.5865, 0.5041, 0.5865, 0.6716, 0.7669, 0.6716, 0.7116, 0.6753, 0.7108, 0.6753, 0.7676, 0.6113, 0.8571, 0.6504, 0.818, 0.6535, 0.8201, 0.6134, 0.8602, 0.6465, 0.5199, 0.667, 0.4705, 0.6753, 0.4721, 0.6535, 0.5246, 0.6504, 0.818, 0.6716, 0.7669, 0.6753, 0.7676, 0.6535, 0.8201, 0.4564, 0.3297, 0.4185, 0.3676, 0.4115, 0.3629, 0.4517, 0.3227, 0.7754, 0.2644, 0.7754, 0.2584, 0.7782, 0.2584, 0.7782, 0.2644, 0.9111, 0.005, 0.9111, 0.0585, 0.9043, 0.0585, 0.9043, 0.005, 0.9162, 0.8174, 0.9162, 0.8709, 0.9094, 0.8709, 0.9094, 0.8174, 0.9106, 0.6434, 0.9106, 0.6969, 0.9038, 0.6969, 0.9038, 0.6434, 0.7778, 0.8574, 0.7778, 0.9109, 0.771, 0.9109, 0.771, 0.8574, 0.9173, 0.7505, 0.9173, 0.804, 0.9105, 0.804, 0.9105, 0.7505, 0.7545, 0.8574, 0.7545, 0.9109, 0.7477, 0.9109, 0.7477, 0.8574, 0.8659, 0.8174, 0.8659, 0.8709, 0.8591, 0.8709, 0.8591, 0.8174, 0.9111, 0.0685, 0.9111, 0.122, 0.9043, 0.122, 0.9043, 0.0685, 0.9106, 0.5799, 0.9106, 0.6334, 0.9038, 0.6334, 0.9038, 0.5799, 0.8994, 0.8174, 0.8994, 0.8709, 0.8927, 0.8709, 0.8927, 0.8174, 0.8891, 0.1755, 0.8891, 0.229, 0.8824, 0.229, 0.8824, 0.1755, 0.8837, 0.7505, 0.8837, 0.804, 0.877, 0.804, 0.877, 0.7505, 0.8827, 0.8174, 0.8827, 0.8709, 0.8759, 0.8709, 0.8759, 0.8174, 0.9005, 0.7505, 0.9005, 0.804, 0.8937, 0.804, 0.8937, 0.7505, 0.9059, 0.1755, 0.9059, 0.229, 0.8991, 0.229, 0.8991, 0.1755, 0.7956, 0.8742, 0.7878, 0.8735, 0.7878, 0.8181, 0.7956, 0.8174, 0.801, 0.2324, 0.7932, 0.2316, 0.7932, 0.1763, 0.801, 0.1755, 0.7832, 0.2324, 0.7754, 0.2316, 0.7754, 0.1763, 0.7832, 0.1755, 0.8724, 0.2324, 0.8645, 0.2316, 0.8645, 0.1763, 0.8724, 0.1755, 0.8545, 0.2324, 0.8467, 0.2316, 0.8467, 0.1763, 0.8545, 0.1755, 0.8135, 0.8074, 0.8056, 0.8066, 0.8056, 0.7512, 0.8135, 0.7505, 0.8313, 0.8074, 0.8235, 0.8066, 0.8235, 0.7512, 0.8313, 0.7505, 0.8367, 0.2324, 0.8289, 0.2316, 0.8289, 0.1763, 0.8367, 0.1755, 0.7778, 0.8474, 0.77, 0.8467, 0.77, 0.7913, 0.7778, 0.7905, 0.8491, 0.8074, 0.8413, 0.8066, 0.8413, 0.7512, 0.8491, 0.7505, 0.7556, 0.8474, 0.7477, 0.8467, 0.7477, 0.7913, 0.7556, 0.7905, 0.8135, 0.8742, 0.8056, 0.8735, 0.8056, 0.8181, 0.8135, 0.8174, 0.8313, 0.8742, 0.8235, 0.8735, 0.8235, 0.8181, 0.8313, 0.8174, 0.8189, 0.2324, 0.811, 0.2316, 0.811, 0.1763, 0.8189, 0.1755, 0.867, 0.8074, 0.8591, 0.8066, 0.8591, 0.7512, 0.867, 0.7505, 0.7956, 0.8074, 0.7878, 0.8066, 0.7878, 0.7512, 0.7956, 0.7505, 0.8495, 0.5163, 0.855, 0.5186, 0.793, 0.5699, 0.7436, 0.5495, 0.855, 0.5186, 0.861, 0.5186, 0.8465, 0.5699, 0.793, 0.5699, 0.861, 0.5186, 0.8665, 0.5163, 0.8959, 0.5495, 0.8465, 0.5699, 0.8665, 0.5163, 0.8708, 0.5121, 0.9338, 0.5116, 0.8959, 0.5495, 0.8708, 0.5121, 0.873, 0.5065, 0.9542, 0.4622, 0.9338, 0.5116, 0.873, 0.5065, 0.873, 0.5005, 0.9542, 0.4087, 0.9542, 0.4622, 0.873, 0.5005, 0.8708, 0.495, 0.9338, 0.3593, 0.9542, 0.4087, 0.8708, 0.495, 0.8665, 0.4908, 0.8959, 0.3215, 0.9338, 0.3593, 0.8665, 0.4908, 0.861, 0.4885, 0.8465, 0.301, 0.8959, 0.3215, 0.861, 0.4885, 0.855, 0.4885, 0.793, 0.301, 0.8465, 0.301, 0.855, 0.4885, 0.8495, 0.4908, 0.7436, 0.3215, 0.793, 0.301, 0.8495, 0.4908, 0.8453, 0.495, 0.7057, 0.3593, 0.7436, 0.3215, 0.8453, 0.495, 0.843, 0.5005, 0.6853, 0.4087, 0.7057, 0.3593, 0.843, 0.5005, 0.843, 0.5065, 0.6853, 0.4622, 0.6853, 0.4087, 0.843, 0.5065, 0.8453, 0.5121, 0.7057, 0.5116, 0.6853, 0.4622, 0.8453, 0.5121, 0.8495, 0.5163, 0.7436, 0.5495, 0.7057, 0.5116, 0.7598, 0.7805, 0.7542, 0.7783, 0.75, 0.774, 0.7477, 0.7685, 0.7477, 0.7625, 0.75, 0.757, 0.7542, 0.7528, 0.7598, 0.7505, 0.7657, 0.7505, 0.7713, 0.7528, 0.7755, 0.757, 0.7778, 0.7625, 0.7778, 0.7685, 0.7755, 0.774, 0.7713, 0.7783, 0.7657, 0.7805, 0.801, 0.2804, 0.801, 0.2744, 0.8039, 0.2744, 0.8039, 0.2804, 0.8396, 0.2484, 0.8396, 0.2424, 0.8424, 0.2424, 0.8424, 0.2484, 0.801, 0.2484, 0.801, 0.2424, 0.8039, 0.2424, 0.8039, 0.2484, 0.801, 0.2644, 0.801, 0.2584, 0.8039, 0.2584, 0.8039, 0.2644, 0.7882, 0.2804, 0.7882, 0.2744, 0.791, 0.2744, 0.791, 0.2804, 0.8267, 0.2484, 0.8267, 0.2424, 0.8296, 0.2424, 0.8296, 0.2484, 0.7882, 0.2484, 0.7882, 0.2424, 0.791, 0.2424, 0.791, 0.2484, 0.7754, 0.2804, 0.7754, 0.2744, 0.7782, 0.2744, 0.7782, 0.2804, 0.8139, 0.2644, 0.8139, 0.2584, 0.8167, 0.2584, 0.8167, 0.2644, 0.7882, 0.2644, 0.7882, 0.2584, 0.791, 0.2584, 0.791, 0.2644, 0.7754, 0.2484, 0.7754, 0.2424, 0.7782, 0.2424, 0.7782, 0.2484, 0.8139, 0.2484, 0.8139, 0.2424, 0.8167, 0.2424, 0.8167, 0.2484, 0.8139, 0.2804, 0.8139, 0.2744, 0.8167, 0.2744, 0.8167, 0.2804, 0.8267, 0.2644, 0.8267, 0.2584, 0.8296, 0.2584, 0.8296, 0.2644, 0.8267, 0.2804, 0.8267, 0.2744, 0.8296, 0.2744, 0.8296, 0.2804, 0.5899, 0.9486, 0.5899, 0.8922, 0.5932, 0.892, 0.5932, 0.9489, 0.9676, 0.5018, 0.9676, 0.5587, 0.9642, 0.5584, 0.9642, 0.5021, 0.7344, 0.9777, 0.7344, 0.9213, 0.7377, 0.921, 0.7377, 0.9779, 0.6332, 0.892, 0.6332, 0.9489, 0.6299, 0.9486, 0.6299, 0.8922, 0.6432, 0.9486, 0.6432, 0.8922, 0.6466, 0.892, 0.6466, 0.9489, 0.9676, 0.301, 0.9676, 0.3579, 0.9642, 0.3576, 0.9642, 0.3013, 0.7032, 0.9777, 0.7032, 0.9213, 0.7065, 0.921, 0.7065, 0.9779, 0.6753, 0.892, 0.6753, 0.9489, 0.6719, 0.9486, 0.6719, 0.8922, 0.6166, 0.9486, 0.6166, 0.8922, 0.6199, 0.892, 0.6199, 0.9489, 0.9528, 0.07193, 0.9528, 0.1289, 0.9494, 0.1286, 0.9494, 0.07221, 0.9773, 0.6366, 0.9773, 0.5802, 0.9806, 0.5799, 0.9806, 0.6369, 0.9493, 0.1755, 0.9493, 0.2325, 0.9459, 0.2322, 0.9459, 0.1758, 0.6032, 0.9486, 0.6032, 0.8922, 0.6066, 0.892, 0.6066, 0.9489, 0.954, 0.6469, 0.954, 0.7038, 0.9506, 0.7035, 0.9506, 0.6471, 0.9642, 0.4246, 0.9642, 0.3682, 0.9676, 0.3679, 0.9676, 0.4248, 0.5799, 0.892, 0.5799, 0.9489, 0.5765, 0.9486, 0.5765, 0.8922, 0.5632, 0.9486, 0.5632, 0.8922, 0.5665, 0.892, 0.5665, 0.9489, 0.9712, 0.8174, 0.9712, 0.8743, 0.9679, 0.874, 0.9679, 0.8176, 0.9761, 0.06165, 0.9761, 0.00528, 0.9795, 0.005, 0.9795, 0.06193, 0.5265, 0.892, 0.5265, 0.9489, 0.5232, 0.9486, 0.5232, 0.8922, 0.5098, 0.9486, 0.5098, 0.8922, 0.5132, 0.892, 0.5132, 0.9489, 0.7678, 0.9209, 0.7678, 0.9779, 0.7645, 0.9776, 0.7645, 0.9212, 0.9809, 0.3682, 0.9809, 0.4246, 0.9776, 0.4248, 0.9776, 0.3679, 0.4732, 0.892, 0.4732, 0.9489, 0.4698, 0.9486, 0.4698, 0.8922, 0.4565, 0.9486, 0.4565, 0.8922, 0.4598, 0.892, 0.4598, 0.9489, 0.9759, 0.1755, 0.9759, 0.2325, 0.9726, 0.2322, 0.9726, 0.1758, 0.969, 0.807, 0.969, 0.7506, 0.9723, 0.7503, 0.9723, 0.8073, 0.8056, 0.9412, 0.8056, 0.8842, 0.809, 0.8845, 0.809, 0.9409, 0.4165, 0.9486, 0.4165, 0.8922, 0.4198, 0.892, 0.4198, 0.9489, 0.9712, 0.8843, 0.9712, 0.9412, 0.9679, 0.9409, 0.9679, 0.8846, 0.9545, 0.874, 0.9545, 0.8176, 0.9579, 0.8174, 0.9579, 0.8743, 0.9394, 0.005, 0.9394, 0.06193, 0.9361, 0.06165, 0.9361, 0.00528, 0.3898, 0.9486, 0.3898, 0.8922, 0.3931, 0.892, 0.3931, 0.9489, 0.7511, 0.9209, 0.7511, 0.9779, 0.7477, 0.9776, 0.7477, 0.9212, 0.9628, 0.1286, 0.9628, 0.07221, 0.9661, 0.07193, 0.9661, 0.1289, 0.5532, 0.892, 0.5532, 0.9489, 0.5499, 0.9486, 0.5499, 0.8922, 0.819, 0.9409, 0.819, 0.8845, 0.8223, 0.8842, 0.8223, 0.9412, 0.9661, 0.005, 0.9661, 0.06193, 0.9628, 0.06165, 0.9628, 0.00528, 0.9776, 0.3576, 0.9776, 0.3013, 0.9809, 0.301, 0.9809, 0.3579, 0.7956, 0.8842, 0.7956, 0.9412, 0.7923, 0.9409, 0.7923, 0.8845, 0.9412, 0.874, 0.9412, 0.8176, 0.9445, 0.8174, 0.9445, 0.8743, 0.9579, 0.8843, 0.9579, 0.9412, 0.9545, 0.9409, 0.9545, 0.8846, 0.6853, 0.9777, 0.6853, 0.9213, 0.6886, 0.921, 0.6886, 0.9779, 0.9445, 0.8843, 0.9445, 0.9412, 0.9412, 0.9409, 0.9412, 0.8846, 0.4031, 0.9486, 0.4031, 0.8922, 0.4065, 0.892, 0.4065, 0.9489, 0.954, 0.5799, 0.954, 0.6369, 0.9506, 0.6366, 0.9506, 0.5802, 0.9761, 0.1286, 0.9761, 0.07221, 0.9794, 0.07193, 0.9794, 0.1289, 0.9394, 0.07193, 0.9394, 0.1289, 0.9361, 0.1286, 0.9361, 0.07221, 0.5365, 0.9486, 0.5365, 0.8922, 0.5399, 0.892, 0.5399, 0.9489, 0.9673, 0.5799, 0.9673, 0.6369, 0.964, 0.6366, 0.964, 0.5802, 0.964, 0.7035, 0.964, 0.6471, 0.9673, 0.6469, 0.9673, 0.7038, 0.4998, 0.892, 0.4998, 0.9489, 0.4965, 0.9486, 0.4965, 0.8922, 0.4832, 0.9486, 0.4832, 0.8922, 0.4865, 0.892, 0.4865, 0.9489, 0.959, 0.7503, 0.959, 0.8073, 0.9556, 0.807, 0.9556, 0.7506, 0.9773, 0.7035, 0.9773, 0.6471, 0.9806, 0.6469, 0.9806, 0.7038, 0.4465, 0.892, 0.4465, 0.9489, 0.4431, 0.9486, 0.4431, 0.8922, 0.9494, 0.06165, 0.9494, 0.00528, 0.9528, 0.005, 0.9528, 0.06193, 0.7812, 0.9209, 0.7812, 0.9779, 0.7778, 0.9776, 0.7778, 0.9212, 0.7165, 0.9777, 0.7165, 0.9213, 0.7198, 0.921, 0.7198, 0.9779, 0.6619, 0.892, 0.6619, 0.9489, 0.6586, 0.9486, 0.6586, 0.8922, 0.4298, 0.9486, 0.4298, 0.8922, 0.4331, 0.892, 0.4331, 0.9489, 0.9676, 0.4348, 0.9676, 0.4918, 0.9642, 0.4915, 0.9642, 0.4351, 0.9593, 0.2322, 0.9593, 0.1758, 0.9626, 0.1755, 0.9626, 0.2325, 0.9456, 0.7503, 0.9456, 0.8073, 0.9423, 0.807, 0.9423, 0.7506, 0.9812, 0.8732, 0.9812, 0.8179, 0.9843, 0.8174, 0.9843, 0.8737])
me_cylinder.materials.append(mat_drum)
me_cylinder.update()
me_cylinder_001 = bpy.data.meshes.new('Cylinder.001')
me_cylinder_001.from_pydata([(2.089e-10, 0.514, 0.0), (0.1967, 0.4749, 0.0), (0.3635, 0.3635, 0.0), (0.4749, 0.1967, 0.0), (0.514, 1.567e-10, 0.0), (0.4749, -0.1967, 0.0), (0.3635, -0.3635, 0.0), (0.1967, -0.4749, 0.0), (2.089e-10, -0.514, 0.0), (-0.1967, -0.4749, 0.0), (-0.3635, -0.3635, 0.0), (-0.4749, -0.1967, 0.0), (-0.514, 1.567e-10, 0.0), (-0.4749, 0.1967, 0.0), (-0.3635, 0.3635, 0.0), (-0.1967, 0.4749, 0.0), (-0.1967, 0.4749, 1.225), (-0.3635, 0.3635, 1.225), (-0.4749, 0.1967, 1.225), (-0.514, 1.567e-10, 1.225), (-0.4749, -0.1967, 1.225), (-0.3635, -0.3635, 1.225), (-0.1967, -0.4749, 1.225), (2.089e-10, -0.514, 1.225), (0.1967, -0.4749, 1.225), (0.3635, -0.3635, 1.225), (0.4749, -0.1967, 1.225), (0.514, 1.567e-10, 1.225), (0.4749, 0.1967, 1.225), (0.3635, 0.3635, 1.225), (0.1967, 0.4749, 1.225), (2.089e-10, 0.514, 1.225)], [], [(11, 12, 19, 20), (2, 3, 28, 29), (0, 1, 30, 31), (6, 7, 24, 25), (15, 0, 31, 16), (10, 11, 20, 21), (0, 15, 14, 13, 12, 11, 10, 9, 8, 7, 6, 5, 4, 3, 2, 1), (4, 5, 26, 27), (12, 13, 18, 19), (13, 14, 17, 18), (7, 8, 23, 24), (9, 10, 21, 22), (1, 2, 29, 30), (3, 4, 27, 28), (31, 30, 29, 28, 27, 26, 25, 24, 23, 22, 21, 20, 19, 18, 17, 16), (8, 9, 22, 23), (14, 15, 16, 17), (5, 6, 25, 26)])
me_cylinder_001.polygons.foreach_set('use_smooth', [True] * 18)
_uv = me_cylinder_001.uv_layers.new(name='UVMap')
_uv.uv.foreach_set('vector', [0.4518, 0.2692, 0.4116, 0.229, 0.4116, 0.229, 0.4518, 0.2692, 0.5612, 0.005, 0.6138, 0.02677, 0.6138, 0.02677, 0.5612, 0.005, 0.4518, 0.02677, 0.5043, 0.005, 0.5043, 0.005, 0.4518, 0.02677, 0.6758, 0.1764, 0.654, 0.229, 0.654, 0.229, 0.6758, 0.1764, 0.4116, 0.06699, 0.4518, 0.02677, 0.4518, 0.02677, 0.4116, 0.06699, 0.5043, 0.291, 0.4518, 0.2692, 0.4518, 0.2692, 0.5043, 0.291, 0.4518, 0.02677, 0.4116, 0.06699, 0.3898, 0.1195, 0.3898, 0.1764, 0.4116, 0.229, 0.4518, 0.2692, 0.5043, 0.291, 0.5612, 0.291, 0.6138, 0.2692, 0.654, 0.229, 0.6758, 0.1764, 0.6758, 0.1195, 0.654, 0.06699, 0.6138, 0.02677, 0.5612, 0.005, 0.5043, 0.005, 0.654, 0.06699, 0.6758, 0.1195, 0.6758, 0.1195, 0.654, 0.06699, 0.4116, 0.229, 0.3898, 0.1764, 0.3898, 0.1764, 0.4116, 0.229, 0.3898, 0.1764, 0.3898, 0.1195, 0.3898, 0.1195, 0.3898, 0.1764, 0.654, 0.229, 0.6138, 0.2692, 0.6138, 0.2692, 0.654, 0.229, 0.5612, 0.291, 0.5043, 0.291, 0.5043, 0.291, 0.5612, 0.291, 0.5043, 0.005, 0.5612, 0.005, 0.5612, 0.005, 0.5043, 0.005, 0.6138, 0.02677, 0.654, 0.06699, 0.654, 0.06699, 0.6138, 0.02677, 0.4518, 0.02677, 0.5043, 0.005, 0.5612, 0.005, 0.6138, 0.02677, 0.654, 0.06699, 0.6758, 0.1195, 0.6758, 0.1764, 0.654, 0.229, 0.6138, 0.2692, 0.5612, 0.291, 0.5043, 0.291, 0.4518, 0.2692, 0.4116, 0.229, 0.3898, 0.1764, 0.3898, 0.1195, 0.4116, 0.06699, 0.6138, 0.2692, 0.5612, 0.291, 0.5612, 0.291, 0.6138, 0.2692, 0.3898, 0.1195, 0.4116, 0.06699, 0.4116, 0.06699, 0.3898, 0.1195, 0.6758, 0.1195, 0.6758, 0.1764, 0.6758, 0.1764, 0.6758, 0.1195])
me_cylinder_001.update()

# ---- objects
ob_drum = bpy.data.objects.new('Drum', me_cylinder)
ob_drum_collider = bpy.data.objects.new('Drum_Collider', me_cylinder_001)

# ---- transforms, parenting, visibility, modifiers, constraints
ob_drum.location = (0.0, 0.0, 0.0)
_m = ob_drum.modifiers.new('Auto Smooth', 'NODES')
_m.node_group = ng_auto_smooth
_gi = [s.identifier for s in ng_auto_smooth.interface.items_tree if s.item_type == 'SOCKET' and s.in_out == 'INPUT']
_m[_gi[1]] = 1.047  # Angle
ob_drum_collider.location = (0.0, 0.0, 0.0)
_m = ob_drum_collider.modifiers.new('Auto Smooth', 'NODES')
_m.node_group = ng_auto_smooth
_gi = [s.identifier for s in ng_auto_smooth.interface.items_tree if s.item_type == 'SOCKET' and s.in_out == 'INPUT']
_m[_gi[1]] = 1.047  # Angle

# ---- collection membership
col_collection.objects.link(ob_drum)
col_collection.objects.link(ob_drum_collider)

# ---- scene / render settings (as saved in the file)
scene.frame_start = 1; scene.frame_end = 250; scene.frame_set(1)
scene.render.engine = 'CYCLES'
scene.cycles.samples = 150
scene.cycles.sampling_pattern = 'TABULATED_SOBOL'
scene.cycles.use_adaptive_sampling = False
scene.cycles.use_light_tree = False
scene.cycles.use_fast_gi = True
scene.cycles.fast_gi_method = 'ADD'
scene.view_settings.view_transform = 'Filmic'
bpy.context.view_layer.update()

# ---- added for rendering (the .blend has no active camera and no usable light): camera, sun
cam_auto = bpy.data.cameras.new('AutoCamera')
cam_auto.lens = 50.0
cam_auto.sensor_width = 36.0
cam_auto.clip_end = 1000.0
ob_auto_camera = bpy.data.objects.new('AutoCamera', cam_auto)
scene.collection.objects.link(ob_auto_camera)
ob_auto_camera.location = (1.75986, -2.11183, 2.02039)
ob_auto_camera.rotation_euler = (1.09748, -7.21219e-08, 0.694738)
scene.camera = ob_auto_camera
light_auto_sun = bpy.data.lights.new('AutoSun', 'SUN')
light_auto_sun.energy = 3.0
light_auto_sun.angle = 0.0523599
ob_auto_sun = bpy.data.objects.new('AutoSun', light_auto_sun)
scene.collection.objects.link(ob_auto_sun)
ob_auto_sun.rotation_euler = (0.872665, 0.174533, 0.523599)
bpy.context.view_layer.update()
